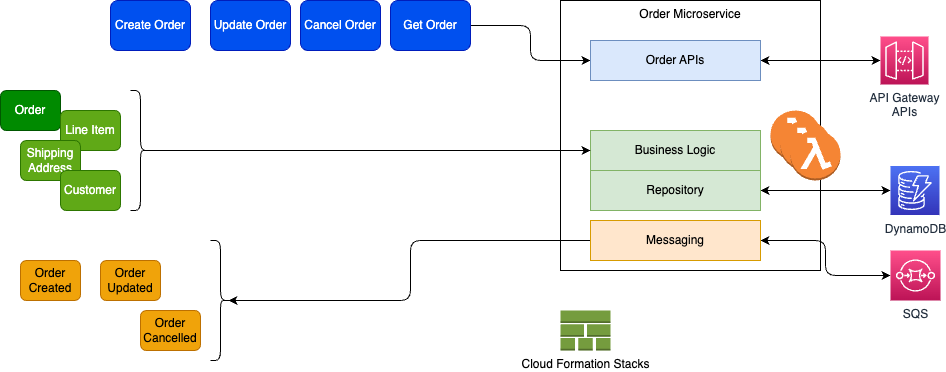

The diagram above was exported from draw.io. Its source (the exported page's mxGraphModel, read from the mxfile embedded in the PNG):
<mxGraphModel dx="954" dy="537" grid="1" gridSize="10" guides="1" tooltips="1" connect="1" arrows="1" fold="1" page="1" pageScale="1" pageWidth="850" pageHeight="1100" math="0" shadow="0">
  <root>
    <mxCell id="0" />
    <mxCell id="1" parent="0" />
    <mxCell id="8" value="Order Microservice" style="rounded=0;whiteSpace=wrap;html=1;verticalAlign=top;" vertex="1" parent="1">
      <mxGeometry x="580" y="30" width="260" height="270" as="geometry" />
    </mxCell>
    <mxCell id="3" value="Create Order" style="rounded=1;whiteSpace=wrap;html=1;fillColor=#0050ef;fontColor=#ffffff;strokeColor=#001DBC;" vertex="1" parent="1">
      <mxGeometry x="130" y="30" width="80" height="50" as="geometry" />
    </mxCell>
    <mxCell id="4" value="Update Order" style="rounded=1;whiteSpace=wrap;html=1;fillColor=#0050ef;fontColor=#ffffff;strokeColor=#001DBC;" vertex="1" parent="1">
      <mxGeometry x="230" y="30" width="80" height="50" as="geometry" />
    </mxCell>
    <mxCell id="5" value="Cancel Order" style="rounded=1;whiteSpace=wrap;html=1;fillColor=#0050ef;fontColor=#ffffff;strokeColor=#001DBC;" vertex="1" parent="1">
      <mxGeometry x="320" y="30" width="80" height="50" as="geometry" />
    </mxCell>
    <mxCell id="15" style="edgeStyle=orthogonalEdgeStyle;html=1;entryX=0;entryY=0.5;entryDx=0;entryDy=0;" edge="1" parent="1" source="6" target="7">
      <mxGeometry relative="1" as="geometry" />
    </mxCell>
    <mxCell id="6" value="Get Order" style="rounded=1;whiteSpace=wrap;html=1;fillColor=#0050ef;fontColor=#ffffff;strokeColor=#001DBC;" vertex="1" parent="1">
      <mxGeometry x="410" y="30" width="80" height="50" as="geometry" />
    </mxCell>
    <mxCell id="30" style="edgeStyle=orthogonalEdgeStyle;html=1;startArrow=classic;startFill=1;" edge="1" parent="1" source="7" target="28">
      <mxGeometry relative="1" as="geometry" />
    </mxCell>
    <mxCell id="7" value="Order APIs" style="rounded=0;whiteSpace=wrap;html=1;fillColor=#dae8fc;strokeColor=#6c8ebf;" vertex="1" parent="1">
      <mxGeometry x="610" y="70" width="170" height="40" as="geometry" />
    </mxCell>
    <mxCell id="9" value="Business Logic" style="rounded=0;whiteSpace=wrap;html=1;fillColor=#d5e8d4;strokeColor=#82b366;" vertex="1" parent="1">
      <mxGeometry x="610" y="160" width="170" height="40" as="geometry" />
    </mxCell>
    <mxCell id="14" style="edgeStyle=orthogonalEdgeStyle;html=1;entryX=0;entryY=0.5;entryDx=0;entryDy=0;exitX=0.1;exitY=0.5;exitDx=0;exitDy=0;exitPerimeter=0;" edge="1" parent="1" source="22" target="9">
      <mxGeometry relative="1" as="geometry" />
    </mxCell>
    <mxCell id="10" value="Order" style="rounded=1;whiteSpace=wrap;html=1;fillColor=#008a00;fontColor=#ffffff;strokeColor=#005700;" vertex="1" parent="1">
      <mxGeometry x="20" y="120" width="60" height="40" as="geometry" />
    </mxCell>
    <mxCell id="11" value="Line Item" style="rounded=1;whiteSpace=wrap;html=1;fillColor=#60a917;fontColor=#ffffff;strokeColor=#2D7600;" vertex="1" parent="1">
      <mxGeometry x="80" y="140" width="60" height="40" as="geometry" />
    </mxCell>
    <mxCell id="12" value="Shipping Address" style="rounded=1;whiteSpace=wrap;html=1;fillColor=#60a917;fontColor=#ffffff;strokeColor=#2D7600;" vertex="1" parent="1">
      <mxGeometry x="40" y="170" width="60" height="40" as="geometry" />
    </mxCell>
    <mxCell id="13" value="Customer" style="rounded=1;whiteSpace=wrap;html=1;fillColor=#60a917;fontColor=#ffffff;strokeColor=#2D7600;" vertex="1" parent="1">
      <mxGeometry x="80" y="200" width="60" height="40" as="geometry" />
    </mxCell>
    <mxCell id="25" style="edgeStyle=orthogonalEdgeStyle;html=1;startArrow=classic;startFill=1;" edge="1" parent="1" source="16" target="24">
      <mxGeometry relative="1" as="geometry" />
    </mxCell>
    <mxCell id="16" value="Repository" style="rounded=0;whiteSpace=wrap;html=1;fillColor=#d5e8d4;strokeColor=#82b366;" vertex="1" parent="1">
      <mxGeometry x="610" y="200" width="170" height="40" as="geometry" />
    </mxCell>
    <mxCell id="21" style="edgeStyle=orthogonalEdgeStyle;html=1;entryX=0.1;entryY=0.5;entryDx=0;entryDy=0;entryPerimeter=0;" edge="1" parent="1" source="17" target="23">
      <mxGeometry relative="1" as="geometry" />
    </mxCell>
    <mxCell id="35" style="edgeStyle=orthogonalEdgeStyle;html=1;startArrow=classic;startFill=1;" edge="1" parent="1" source="17" target="34">
      <mxGeometry relative="1" as="geometry" />
    </mxCell>
    <mxCell id="17" value="Messaging" style="rounded=0;whiteSpace=wrap;html=1;fillColor=#ffe6cc;strokeColor=#d79b00;" vertex="1" parent="1">
      <mxGeometry x="610" y="250" width="170" height="40" as="geometry" />
    </mxCell>
    <mxCell id="18" value="Order Created" style="rounded=1;whiteSpace=wrap;html=1;fillColor=#f0a30a;fontColor=#000000;strokeColor=#BD7000;" vertex="1" parent="1">
      <mxGeometry x="40" y="290" width="60" height="40" as="geometry" />
    </mxCell>
    <mxCell id="19" value="Order Updated" style="rounded=1;whiteSpace=wrap;html=1;fillColor=#f0a30a;fontColor=#000000;strokeColor=#BD7000;" vertex="1" parent="1">
      <mxGeometry x="120" y="290" width="60" height="40" as="geometry" />
    </mxCell>
    <mxCell id="20" value="Order Cancelled" style="rounded=1;whiteSpace=wrap;html=1;fillColor=#f0a30a;fontColor=#000000;strokeColor=#BD7000;" vertex="1" parent="1">
      <mxGeometry x="160" y="340" width="60" height="40" as="geometry" />
    </mxCell>
    <mxCell id="22" value="" style="shape=curlyBracket;whiteSpace=wrap;html=1;rounded=1;flipH=1;labelPosition=right;verticalLabelPosition=middle;align=left;verticalAlign=middle;" vertex="1" parent="1">
      <mxGeometry x="150" y="120" width="20" height="120" as="geometry" />
    </mxCell>
    <mxCell id="23" value="" style="shape=curlyBracket;whiteSpace=wrap;html=1;rounded=1;flipH=1;labelPosition=right;verticalLabelPosition=middle;align=left;verticalAlign=middle;" vertex="1" parent="1">
      <mxGeometry x="230" y="270" width="20" height="120" as="geometry" />
    </mxCell>
    <mxCell id="24" value="DynamoDB" style="sketch=0;points=[[0,0,0],[0.25,0,0],[0.5,0,0],[0.75,0,0],[1,0,0],[0,1,0],[0.25,1,0],[0.5,1,0],[0.75,1,0],[1,1,0],[0,0.25,0],[0,0.5,0],[0,0.75,0],[1,0.25,0],[1,0.5,0],[1,0.75,0]];outlineConnect=0;fontColor=#232F3E;gradientColor=#4D72F3;gradientDirection=north;fillColor=#3334B9;strokeColor=#ffffff;dashed=0;verticalLabelPosition=bottom;verticalAlign=top;align=center;html=1;fontSize=12;fontStyle=0;aspect=fixed;shape=mxgraph.aws4.resourceIcon;resIcon=mxgraph.aws4.dynamodb;" vertex="1" parent="1">
      <mxGeometry x="910" y="195.5" width="49" height="49" as="geometry" />
    </mxCell>
    <mxCell id="27" value="Cloud Formation Stacks" style="outlineConnect=0;dashed=0;verticalLabelPosition=bottom;verticalAlign=top;align=center;html=1;shape=mxgraph.aws3.stack_aws_cloudformation;fillColor=#759C3E;gradientColor=none;" vertex="1" parent="1">
      <mxGeometry x="580" y="340" width="50" height="40" as="geometry" />
    </mxCell>
    <mxCell id="28" value="API Gateway&lt;br&gt;APIs" style="sketch=0;points=[[0,0,0],[0.25,0,0],[0.5,0,0],[0.75,0,0],[1,0,0],[0,1,0],[0.25,1,0],[0.5,1,0],[0.75,1,0],[1,1,0],[0,0.25,0],[0,0.5,0],[0,0.75,0],[1,0.25,0],[1,0.5,0],[1,0.75,0]];outlineConnect=0;fontColor=#232F3E;gradientColor=#FF4F8B;gradientDirection=north;fillColor=#BC1356;strokeColor=#ffffff;dashed=0;verticalLabelPosition=bottom;verticalAlign=top;align=center;html=1;fontSize=12;fontStyle=0;aspect=fixed;shape=mxgraph.aws4.resourceIcon;resIcon=mxgraph.aws4.api_gateway;" vertex="1" parent="1">
      <mxGeometry x="900" y="66" width="48" height="48" as="geometry" />
    </mxCell>
    <mxCell id="31" value="" style="outlineConnect=0;dashed=0;verticalLabelPosition=bottom;verticalAlign=top;align=center;html=1;shape=mxgraph.aws3.lambda_function;fillColor=#F58534;gradientColor=none;" vertex="1" parent="1">
      <mxGeometry x="790" y="140" width="50" height="50" as="geometry" />
    </mxCell>
    <mxCell id="32" value="" style="outlineConnect=0;dashed=0;verticalLabelPosition=bottom;verticalAlign=top;align=center;html=1;shape=mxgraph.aws3.lambda_function;fillColor=#F58534;gradientColor=none;" vertex="1" parent="1">
      <mxGeometry x="800" y="150" width="50" height="50" as="geometry" />
    </mxCell>
    <mxCell id="33" value="" style="outlineConnect=0;dashed=0;verticalLabelPosition=bottom;verticalAlign=top;align=center;html=1;shape=mxgraph.aws3.lambda_function;fillColor=#F58534;gradientColor=none;" vertex="1" parent="1">
      <mxGeometry x="810" y="160" width="50" height="50" as="geometry" />
    </mxCell>
    <mxCell id="34" value="SQS" style="sketch=0;points=[[0,0,0],[0.25,0,0],[0.5,0,0],[0.75,0,0],[1,0,0],[0,1,0],[0.25,1,0],[0.5,1,0],[0.75,1,0],[1,1,0],[0,0.25,0],[0,0.5,0],[0,0.75,0],[1,0.25,0],[1,0.5,0],[1,0.75,0]];outlineConnect=0;fontColor=#232F3E;gradientColor=#FF4F8B;gradientDirection=north;fillColor=#BC1356;strokeColor=#ffffff;dashed=0;verticalLabelPosition=bottom;verticalAlign=top;align=center;html=1;fontSize=12;fontStyle=0;aspect=fixed;shape=mxgraph.aws4.resourceIcon;resIcon=mxgraph.aws4.sqs;" vertex="1" parent="1">
      <mxGeometry x="910" y="280" width="50" height="50" as="geometry" />
    </mxCell>
  </root>
</mxGraphModel>